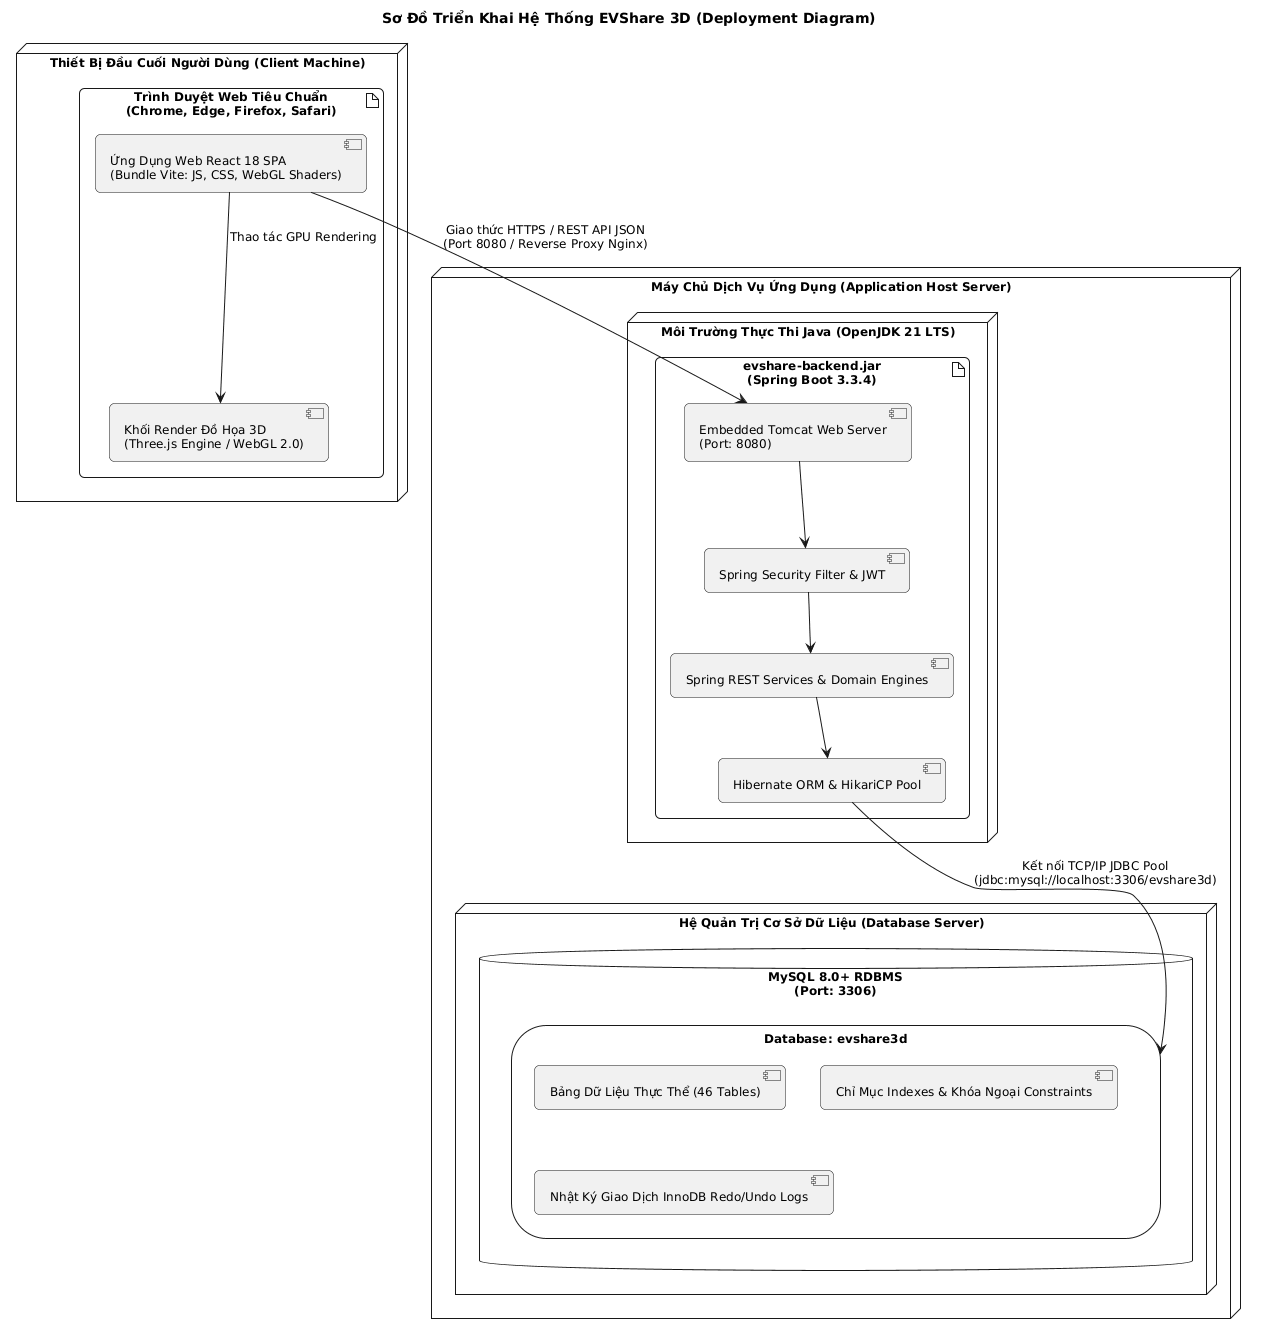

The diagram above was rendered by PlantUML. Its source (embedded in the PNG):
@startuml
skinparam backgroundColor #FFFFFF
skinparam defaultFontName "Times New Roman"
skinparam defaultFontSize 12
skinparam roundCorner 10

title Sơ Đồ Triển Khai Hệ Thống EVShare 3D (Deployment Diagram)

node "Thiết Bị Đầu Cuối Người Dùng (Client Machine)" {
    artifact "Trình Duyệt Web Tiêu Chuẩn\n(Chrome, Edge, Firefox, Safari)" {
        component "Ứng Dụng Web React 18 SPA\n(Bundle Vite: JS, CSS, WebGL Shaders)" as WebApp
        component "Khối Render Đồ Họa 3D\n(Three.js Engine / WebGL 2.0)" as WebGLContext
        WebApp --> WebGLContext : Thao tác GPU Rendering
    }
}

node "Máy Chủ Dịch Vụ Ứng Dụng (Application Host Server)" {
    node "Môi Trường Thực Thi Java (OpenJDK 21 LTS)" {
        artifact "evshare-backend.jar\n(Spring Boot 3.3.4)" {
            component "Embedded Tomcat Web Server\n(Port: 8080)" as Tomcat
            component "Spring Security Filter & JWT" as SecModule
            component "Spring REST Services & Domain Engines" as AppServices
            component "Hibernate ORM & HikariCP Pool" as ORMPool
            
            Tomcat --> SecModule
            SecModule --> AppServices
            AppServices --> ORMPool
        }
    }
    
    node "Hệ Quản Trị Cơ Sở Dữ Liệu (Database Server)" {
        database "MySQL 8.0+ RDBMS\n(Port: 3306)" {
            storage "Database: evshare3d" as DBStorage {
                [Bảng Dữ Liệu Thực Thể (46 Tables)]
                [Chỉ Mục Indexes & Khóa Ngoại Constraints]
                [Nhật Ký Giao Dịch InnoDB Redo/Undo Logs]
            }
        }
    }
}

WebApp --> Tomcat : Giao thức HTTPS / REST API JSON\n(Port 8080 / Reverse Proxy Nginx)
ORMPool --> DBStorage : Kết nối TCP/IP JDBC Pool\n(jdbc:mysql://localhost:3306/evshare3d)
@enduml